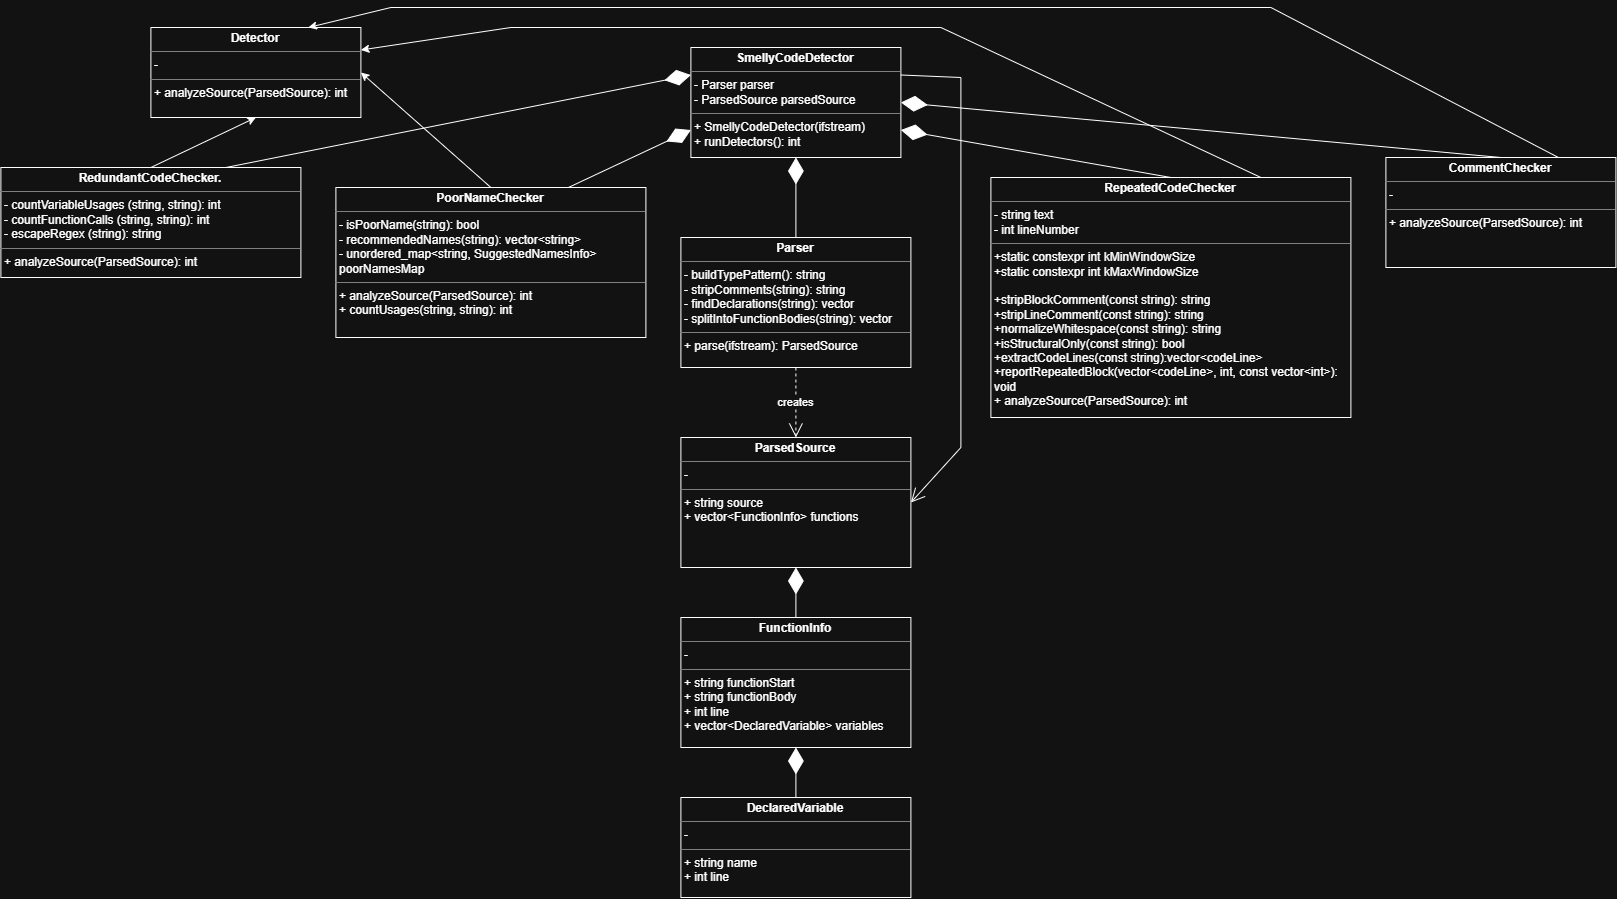

The diagram above was exported from draw.io. Its source (the exported page's mxGraphModel, read from the mxfile embedded in the PNG):
<mxGraphModel dx="2548" dy="922" grid="1" gridSize="10" guides="1" tooltips="1" connect="1" arrows="1" fold="1" page="1" pageScale="1" pageWidth="850" pageHeight="1100" math="0" shadow="0">
  <root>
    <mxCell id="0" />
    <mxCell id="1" parent="0" />
    <mxCell id="xXkW-3f_XLSrRreTtBQ_-11" parent="1" style="verticalAlign=top;align=left;overflow=fill;html=1;whiteSpace=wrap;" value="&lt;p style=&quot;margin:0px;margin-top:4px;text-align:center;&quot;&gt;&lt;b&gt;Detector&lt;/b&gt;&lt;/p&gt;&lt;hr size=&quot;1&quot; style=&quot;border-style:solid;&quot;&gt;&lt;p style=&quot;margin:0px;margin-left:4px;&quot;&gt;-&lt;/p&gt;&lt;hr size=&quot;1&quot; style=&quot;border-style:solid;&quot;&gt;&lt;p style=&quot;margin:0px;margin-left:4px;&quot;&gt;+ analyzeSource(ParsedSource): int&lt;/p&gt;" vertex="1">
      <mxGeometry height="90" width="210" x="40" y="40" as="geometry" />
    </mxCell>
    <mxCell id="xXkW-3f_XLSrRreTtBQ_-12" parent="1" style="verticalAlign=top;align=left;overflow=fill;html=1;whiteSpace=wrap;" value="&lt;p style=&quot;margin:0px;margin-top:4px;text-align:center;&quot;&gt;&lt;b&gt;SmellyCodeDetector&lt;/b&gt;&lt;/p&gt;&lt;hr size=&quot;1&quot; style=&quot;border-style:solid;&quot;&gt;&lt;p style=&quot;margin:0px;margin-left:4px;&quot;&gt;- Parser parser&lt;/p&gt;&lt;p style=&quot;margin:0px;margin-left:4px;&quot;&gt;- ParsedSource parsedSource&lt;/p&gt;&lt;hr size=&quot;1&quot; style=&quot;border-style:solid;&quot;&gt;&lt;p style=&quot;margin:0px;margin-left:4px;&quot;&gt;+ SmellyCodeDetector(ifstream)&lt;/p&gt;&lt;p style=&quot;margin:0px;margin-left:4px;&quot;&gt;+ runDetectors(): int&lt;/p&gt;" vertex="1">
      <mxGeometry height="110" width="210" x="580" y="60" as="geometry" />
    </mxCell>
    <mxCell id="xXkW-3f_XLSrRreTtBQ_-13" parent="1" style="verticalAlign=top;align=left;overflow=fill;html=1;whiteSpace=wrap;" value="&lt;p style=&quot;margin:0px;margin-top:4px;text-align:center;&quot;&gt;&lt;b&gt;RedundantCodeChecker.&lt;/b&gt;&lt;/p&gt;&lt;hr size=&quot;1&quot; style=&quot;border-style:solid;&quot;&gt;&lt;p style=&quot;margin:0px;margin-left:4px;&quot;&gt;-&amp;nbsp;&lt;span style=&quot;background-color: transparent; color: light-dark(rgb(0, 0, 0), rgb(255, 255, 255));&quot;&gt;countVariableUsages (string, string): int&lt;/span&gt;&lt;br&gt;&lt;/p&gt;&lt;p style=&quot;margin:0px;margin-left:4px;&quot;&gt;&lt;span style=&quot;background-color: transparent; color: light-dark(rgb(0, 0, 0), rgb(255, 255, 255));&quot;&gt;- countFunctionCalls (string, string): int&lt;/span&gt;&lt;/p&gt;&lt;p style=&quot;margin:0px;margin-left:4px;&quot;&gt;&lt;span style=&quot;background-color: transparent; color: light-dark(rgb(0, 0, 0), rgb(255, 255, 255));&quot;&gt;- escapeRegex (string): string&lt;/span&gt;&lt;/p&gt;&lt;hr size=&quot;1&quot; style=&quot;border-style:solid;&quot;&gt;&lt;p style=&quot;margin:0px;margin-left:4px;&quot;&gt;+ analyzeSource(ParsedSource): int&lt;/p&gt;" vertex="1">
      <mxGeometry height="110" width="300" x="-110" y="180" as="geometry" />
    </mxCell>
    <mxCell id="xXkW-3f_XLSrRreTtBQ_-14" parent="1" style="verticalAlign=top;align=left;overflow=fill;html=1;whiteSpace=wrap;" value="&lt;p style=&quot;margin:0px;margin-top:4px;text-align:center;&quot;&gt;&lt;b&gt;PoorNameChecker&lt;/b&gt;&lt;/p&gt;&lt;hr size=&quot;1&quot; style=&quot;border-style:solid;&quot;&gt;&lt;p style=&quot;margin:0px;margin-left:4px;&quot;&gt;- isPoorName(string): bool&lt;br&gt;&lt;/p&gt;&lt;p style=&quot;margin:0px;margin-left:4px;&quot;&gt;- recommendedNames(string): vector&amp;lt;string&amp;gt;&amp;nbsp;&lt;/p&gt;&lt;p style=&quot;margin:0px;margin-left:4px;&quot;&gt;- unordered_map&amp;lt;string, SuggestedNamesInfo&amp;gt; poorNamesMap&lt;/p&gt;&lt;hr size=&quot;1&quot; style=&quot;border-style:solid;&quot;&gt;&lt;p style=&quot;margin:0px;margin-left:4px;&quot;&gt;+ analyzeSource(ParsedSource): int&lt;/p&gt;&lt;p style=&quot;margin:0px;margin-left:4px;&quot;&gt;+ countUsages(string, string): int&lt;/p&gt;" vertex="1">
      <mxGeometry height="150" width="310" x="225" y="200" as="geometry" />
    </mxCell>
    <mxCell id="xXkW-3f_XLSrRreTtBQ_-15" parent="1" style="verticalAlign=top;align=left;overflow=fill;html=1;whiteSpace=wrap;" value="&lt;p style=&quot;margin:0px;margin-top:4px;text-align:center;&quot;&gt;&lt;b&gt;Parser&lt;/b&gt;&lt;/p&gt;&lt;hr size=&quot;1&quot; style=&quot;border-style:solid;&quot;&gt;&lt;p style=&quot;margin:0px;margin-left:4px;&quot;&gt;- buildTypePattern(): string&lt;br&gt;&lt;/p&gt;&lt;p style=&quot;margin:0px;margin-left:4px;&quot;&gt;- stripComments(string): string&lt;/p&gt;&lt;p style=&quot;margin:0px;margin-left:4px;&quot;&gt;- findDeclarations(string): vector&lt;/p&gt;&lt;p style=&quot;margin:0px;margin-left:4px;&quot;&gt;- splitIntoFunctionBodies(string): vector&lt;/p&gt;&lt;hr size=&quot;1&quot; style=&quot;border-style:solid;&quot;&gt;&lt;p style=&quot;margin:0px;margin-left:4px;&quot;&gt;+ parse(ifstream): ParsedSource&lt;br&gt;&lt;/p&gt;&lt;p style=&quot;margin:0px;margin-left:4px;&quot;&gt;&lt;br&gt;&lt;/p&gt;" vertex="1">
      <mxGeometry height="130" width="230" x="570" y="250" as="geometry" />
    </mxCell>
    <mxCell id="Gsgy2mHiSzyoASCvV8HB-1" parent="1" style="verticalAlign=top;align=left;overflow=fill;html=1;whiteSpace=wrap;" value="&lt;p style=&quot;margin:0px;margin-top:4px;text-align:center;&quot;&gt;&lt;b&gt;ParsedSource&lt;/b&gt;&lt;/p&gt;&lt;hr size=&quot;1&quot; style=&quot;border-style:solid;&quot;&gt;&lt;p style=&quot;margin:0px;margin-left:4px;&quot;&gt;-&amp;nbsp;&lt;br&gt;&lt;/p&gt;&lt;hr size=&quot;1&quot; style=&quot;border-style:solid;&quot;&gt;&lt;p style=&quot;margin:0px;margin-left:4px;&quot;&gt;+ string source&lt;br&gt;&lt;/p&gt;&lt;p style=&quot;margin:0px;margin-left:4px;&quot;&gt;+ vector&amp;lt;FunctionInfo&amp;gt; functions&lt;/p&gt;&lt;p style=&quot;margin:0px;margin-left:4px;&quot;&gt;&lt;br&gt;&lt;/p&gt;" vertex="1">
      <mxGeometry height="130" width="230" x="570" y="450" as="geometry" />
    </mxCell>
    <mxCell id="Gsgy2mHiSzyoASCvV8HB-2" parent="1" style="verticalAlign=top;align=left;overflow=fill;html=1;whiteSpace=wrap;" value="&lt;p style=&quot;margin:0px;margin-top:4px;text-align:center;&quot;&gt;&lt;b&gt;FunctionInfo&lt;/b&gt;&lt;/p&gt;&lt;hr size=&quot;1&quot; style=&quot;border-style:solid;&quot;&gt;&lt;p style=&quot;margin:0px;margin-left:4px;&quot;&gt;-&amp;nbsp;&lt;br&gt;&lt;/p&gt;&lt;hr size=&quot;1&quot; style=&quot;border-style:solid;&quot;&gt;&lt;p style=&quot;margin:0px;margin-left:4px;&quot;&gt;+ string functionStart&lt;br&gt;&lt;/p&gt;&lt;p style=&quot;margin:0px;margin-left:4px;&quot;&gt;+ string functionBody&lt;/p&gt;&lt;p style=&quot;margin:0px;margin-left:4px;&quot;&gt;+ int line&lt;/p&gt;&lt;p style=&quot;margin:0px;margin-left:4px;&quot;&gt;+ vector&amp;lt;DeclaredVariable&amp;gt; variables&lt;/p&gt;&lt;p style=&quot;margin:0px;margin-left:4px;&quot;&gt;&lt;br&gt;&lt;/p&gt;" vertex="1">
      <mxGeometry height="130" width="230" x="570" y="630" as="geometry" />
    </mxCell>
    <mxCell id="Gsgy2mHiSzyoASCvV8HB-3" parent="1" style="verticalAlign=top;align=left;overflow=fill;html=1;whiteSpace=wrap;" value="&lt;p style=&quot;margin:0px;margin-top:4px;text-align:center;&quot;&gt;&lt;b&gt;DeclaredVariable&lt;/b&gt;&lt;/p&gt;&lt;hr size=&quot;1&quot; style=&quot;border-style:solid;&quot;&gt;&lt;p style=&quot;margin:0px;margin-left:4px;&quot;&gt;-&amp;nbsp;&lt;br&gt;&lt;/p&gt;&lt;hr size=&quot;1&quot; style=&quot;border-style:solid;&quot;&gt;&lt;p style=&quot;margin:0px;margin-left:4px;&quot;&gt;+ string name&lt;br&gt;&lt;/p&gt;&lt;p style=&quot;margin:0px;margin-left:4px;&quot;&gt;&lt;span style=&quot;background-color: transparent; color: light-dark(rgb(0, 0, 0), rgb(255, 255, 255));&quot;&gt;+ int line&lt;/span&gt;&lt;/p&gt;&lt;p style=&quot;margin:0px;margin-left:4px;&quot;&gt;&lt;br&gt;&lt;/p&gt;" vertex="1">
      <mxGeometry height="100" width="230" x="570" y="810" as="geometry" />
    </mxCell>
    <mxCell id="Gsgy2mHiSzyoASCvV8HB-6" edge="1" parent="1" source="xXkW-3f_XLSrRreTtBQ_-13" style="endArrow=classic;html=1;rounded=0;exitX=0.5;exitY=0;exitDx=0;exitDy=0;entryX=0.5;entryY=1;entryDx=0;entryDy=0;" target="xXkW-3f_XLSrRreTtBQ_-11" value="">
      <mxGeometry height="50" relative="1" width="50" as="geometry">
        <mxPoint x="320" y="270" as="sourcePoint" />
        <mxPoint x="370" y="220" as="targetPoint" />
      </mxGeometry>
    </mxCell>
    <mxCell id="Gsgy2mHiSzyoASCvV8HB-7" edge="1" parent="1" source="xXkW-3f_XLSrRreTtBQ_-14" style="endArrow=classic;html=1;rounded=0;exitX=0.5;exitY=0;exitDx=0;exitDy=0;entryX=1;entryY=0.5;entryDx=0;entryDy=0;" target="xXkW-3f_XLSrRreTtBQ_-11" value="">
      <mxGeometry height="50" relative="1" width="50" as="geometry">
        <mxPoint x="370" y="240" as="sourcePoint" />
        <mxPoint x="420" y="190" as="targetPoint" />
      </mxGeometry>
    </mxCell>
    <mxCell id="Gsgy2mHiSzyoASCvV8HB-8" edge="1" parent="1" source="xXkW-3f_XLSrRreTtBQ_-13" style="endArrow=diamondThin;endFill=1;endSize=24;html=1;rounded=0;exitX=0.75;exitY=0;exitDx=0;exitDy=0;entryX=0;entryY=0.25;entryDx=0;entryDy=0;" target="xXkW-3f_XLSrRreTtBQ_-12" value="">
      <mxGeometry relative="1" width="160" as="geometry">
        <mxPoint x="420" y="210" as="sourcePoint" />
        <mxPoint x="580" y="210" as="targetPoint" />
      </mxGeometry>
    </mxCell>
    <mxCell id="Gsgy2mHiSzyoASCvV8HB-9" edge="1" parent="1" source="xXkW-3f_XLSrRreTtBQ_-14" style="endArrow=diamondThin;endFill=1;endSize=24;html=1;rounded=0;exitX=0.75;exitY=0;exitDx=0;exitDy=0;entryX=0;entryY=0.75;entryDx=0;entryDy=0;" target="xXkW-3f_XLSrRreTtBQ_-12" value="">
      <mxGeometry relative="1" width="160" as="geometry">
        <mxPoint x="370" y="210" as="sourcePoint" />
        <mxPoint x="530" y="210" as="targetPoint" />
      </mxGeometry>
    </mxCell>
    <mxCell id="Gsgy2mHiSzyoASCvV8HB-10" edge="1" parent="1" source="xXkW-3f_XLSrRreTtBQ_-15" style="endArrow=diamondThin;endFill=1;endSize=24;html=1;rounded=0;exitX=0.5;exitY=0;exitDx=0;exitDy=0;entryX=0.5;entryY=1;entryDx=0;entryDy=0;" target="xXkW-3f_XLSrRreTtBQ_-12" value="">
      <mxGeometry relative="1" width="160" as="geometry">
        <mxPoint x="510" y="250" as="sourcePoint" />
        <mxPoint x="670" y="250" as="targetPoint" />
      </mxGeometry>
    </mxCell>
    <mxCell id="Gsgy2mHiSzyoASCvV8HB-11" edge="1" parent="1" source="Gsgy2mHiSzyoASCvV8HB-2" style="endArrow=diamondThin;endFill=1;endSize=24;html=1;rounded=0;exitX=0.5;exitY=0;exitDx=0;exitDy=0;entryX=0.5;entryY=1;entryDx=0;entryDy=0;" target="Gsgy2mHiSzyoASCvV8HB-1" value="">
      <mxGeometry relative="1" width="160" as="geometry">
        <mxPoint x="370" y="550" as="sourcePoint" />
        <mxPoint x="530" y="550" as="targetPoint" />
      </mxGeometry>
    </mxCell>
    <mxCell id="Gsgy2mHiSzyoASCvV8HB-12" edge="1" parent="1" source="xXkW-3f_XLSrRreTtBQ_-15" style="endArrow=open;endSize=12;dashed=1;html=1;rounded=0;exitX=0.5;exitY=1;exitDx=0;exitDy=0;entryX=0.5;entryY=0;entryDx=0;entryDy=0;" target="Gsgy2mHiSzyoASCvV8HB-1" value="creates">
      <mxGeometry relative="1" width="160" as="geometry">
        <mxPoint x="470" y="480" as="sourcePoint" />
        <mxPoint x="630" y="480" as="targetPoint" />
      </mxGeometry>
    </mxCell>
    <mxCell id="Gsgy2mHiSzyoASCvV8HB-14" edge="1" parent="1" source="xXkW-3f_XLSrRreTtBQ_-12" style="endArrow=none;html=1;rounded=0;exitX=1;exitY=0.25;exitDx=0;exitDy=0;" value="">
      <mxGeometry height="50" relative="1" width="50" as="geometry">
        <mxPoint x="610" y="300" as="sourcePoint" />
        <mxPoint x="850" y="90" as="targetPoint" />
      </mxGeometry>
    </mxCell>
    <mxCell id="Gsgy2mHiSzyoASCvV8HB-15" edge="1" parent="1" style="endArrow=none;html=1;rounded=0;" value="">
      <mxGeometry height="50" relative="1" width="50" as="geometry">
        <mxPoint x="850" y="460" as="sourcePoint" />
        <mxPoint x="850" y="90" as="targetPoint" />
      </mxGeometry>
    </mxCell>
    <mxCell id="Gsgy2mHiSzyoASCvV8HB-16" edge="1" parent="1" style="endArrow=open;endFill=1;endSize=12;html=1;rounded=0;entryX=1;entryY=0.5;entryDx=0;entryDy=0;" target="Gsgy2mHiSzyoASCvV8HB-1" value="">
      <mxGeometry relative="1" width="160" as="geometry">
        <mxPoint x="850" y="460" as="sourcePoint" />
        <mxPoint x="880" y="370" as="targetPoint" />
      </mxGeometry>
    </mxCell>
    <mxCell id="Gsgy2mHiSzyoASCvV8HB-17" edge="1" parent="1" source="Gsgy2mHiSzyoASCvV8HB-3" style="endArrow=diamondThin;endFill=1;endSize=24;html=1;rounded=0;exitX=0.5;exitY=0;exitDx=0;exitDy=0;entryX=0.5;entryY=1;entryDx=0;entryDy=0;" target="Gsgy2mHiSzyoASCvV8HB-2" value="">
      <mxGeometry relative="1" width="160" as="geometry">
        <mxPoint x="610" y="650" as="sourcePoint" />
        <mxPoint x="770" y="650" as="targetPoint" />
      </mxGeometry>
    </mxCell>
    <mxCell id="Gsgy2mHiSzyoASCvV8HB-18" parent="1" style="verticalAlign=top;align=left;overflow=fill;html=1;whiteSpace=wrap;" value="&lt;p style=&quot;margin:0px;margin-top:4px;text-align:center;&quot;&gt;&lt;b&gt;RepeatedCodeChecker&lt;/b&gt;&lt;/p&gt;&lt;hr size=&quot;1&quot; style=&quot;border-style:solid;&quot;&gt;&lt;p style=&quot;margin:0px;margin-left:4px;&quot;&gt;- string text&lt;/p&gt;&lt;p style=&quot;margin:0px;margin-left:4px;&quot;&gt;- int lineNumber&lt;/p&gt;&lt;hr size=&quot;1&quot; style=&quot;border-style:solid;&quot;&gt;&lt;p style=&quot;margin: 0px 0px 0px 4px;&quot;&gt;+static constexpr int kMinWindowSize&lt;/p&gt;&lt;p style=&quot;margin: 0px 0px 0px 4px;&quot;&gt;+static constexpr int kMaxWindowSize&lt;/p&gt;&lt;p style=&quot;margin:0px;margin-left:4px;&quot;&gt;&lt;br&gt;&lt;/p&gt;&lt;p style=&quot;margin:0px;margin-left:4px;&quot;&gt;+stripBlockComment(const string): string&lt;/p&gt;&lt;p style=&quot;margin:0px;margin-left:4px;&quot;&gt;+stripLineComment(const string): string&lt;/p&gt;&lt;p style=&quot;margin:0px;margin-left:4px;&quot;&gt;+normalizeWhitespace(const string): string&lt;/p&gt;&lt;p style=&quot;margin:0px;margin-left:4px;&quot;&gt;+isStructuralOnly(const string): bool&lt;/p&gt;&lt;p style=&quot;margin:0px;margin-left:4px;&quot;&gt;+extractCodeLines(const string):vector&amp;lt;codeLine&amp;gt;&lt;/p&gt;&lt;p style=&quot;margin:0px;margin-left:4px;&quot;&gt;+reportRepeatedBlock(vector&amp;lt;codeLine&amp;gt;, int, const vector&amp;lt;int&amp;gt;): void&lt;/p&gt;&lt;p style=&quot;margin:0px;margin-left:4px;&quot;&gt;+ analyzeSource(ParsedSource): int&lt;/p&gt;&lt;p style=&quot;margin:0px;margin-left:4px;&quot;&gt;&lt;br&gt;&lt;/p&gt;" vertex="1">
      <mxGeometry height="240" width="360" x="880" y="190" as="geometry" />
    </mxCell>
    <mxCell id="Gsgy2mHiSzyoASCvV8HB-19" edge="1" parent="1" source="Gsgy2mHiSzyoASCvV8HB-18" style="endArrow=diamondThin;endFill=1;endSize=24;html=1;rounded=0;exitX=0.5;exitY=0;exitDx=0;exitDy=0;entryX=1;entryY=0.75;entryDx=0;entryDy=0;" target="xXkW-3f_XLSrRreTtBQ_-12" value="">
      <mxGeometry relative="1" width="160" as="geometry">
        <mxPoint x="890" y="340" as="sourcePoint" />
        <mxPoint x="1050" y="340" as="targetPoint" />
      </mxGeometry>
    </mxCell>
    <mxCell id="Gsgy2mHiSzyoASCvV8HB-20" parent="1" style="verticalAlign=top;align=left;overflow=fill;html=1;whiteSpace=wrap;" value="&lt;p style=&quot;margin:0px;margin-top:4px;text-align:center;&quot;&gt;&lt;b&gt;CommentChecker&lt;/b&gt;&lt;/p&gt;&lt;hr size=&quot;1&quot; style=&quot;border-style:solid;&quot;&gt;&lt;p style=&quot;margin:0px;margin-left:4px;&quot;&gt;-&amp;nbsp;&lt;br&gt;&lt;/p&gt;&lt;hr size=&quot;1&quot; style=&quot;border-style:solid;&quot;&gt;&lt;p style=&quot;margin:0px;margin-left:4px;&quot;&gt;+ analyzeSource(ParsedSource): int&lt;/p&gt;" vertex="1">
      <mxGeometry height="110" width="230" x="1275" y="170" as="geometry" />
    </mxCell>
    <mxCell id="Gsgy2mHiSzyoASCvV8HB-21" edge="1" parent="1" source="Gsgy2mHiSzyoASCvV8HB-20" style="endArrow=diamondThin;endFill=1;endSize=24;html=1;rounded=0;exitX=0.5;exitY=0;exitDx=0;exitDy=0;entryX=1;entryY=0.5;entryDx=0;entryDy=0;" target="xXkW-3f_XLSrRreTtBQ_-12" value="">
      <mxGeometry relative="1" width="160" as="geometry">
        <mxPoint x="930" y="220" as="sourcePoint" />
        <mxPoint x="1090" y="220" as="targetPoint" />
      </mxGeometry>
    </mxCell>
    <mxCell id="2mHzzyCJ9wIk8ipv676f-1" edge="1" parent="1" style="endArrow=classic;html=1;rounded=0;curved=0;entryX=1;entryY=0.25;entryDx=0;entryDy=0;" target="xXkW-3f_XLSrRreTtBQ_-11" value="">
      <mxGeometry height="50" relative="1" width="50" as="geometry">
        <mxPoint x="400" y="40" as="sourcePoint" />
        <mxPoint x="1090" y="40" as="targetPoint" />
      </mxGeometry>
    </mxCell>
    <mxCell id="2mHzzyCJ9wIk8ipv676f-2" edge="1" parent="1" style="endArrow=none;html=1;rounded=0;" value="">
      <mxGeometry height="50" relative="1" width="50" as="geometry">
        <mxPoint x="400" y="40" as="sourcePoint" />
        <mxPoint x="830" y="40" as="targetPoint" />
      </mxGeometry>
    </mxCell>
    <mxCell id="2mHzzyCJ9wIk8ipv676f-3" edge="1" parent="1" source="Gsgy2mHiSzyoASCvV8HB-18" style="endArrow=none;html=1;rounded=0;exitX=0.75;exitY=0;exitDx=0;exitDy=0;" value="">
      <mxGeometry height="50" relative="1" width="50" as="geometry">
        <mxPoint x="960" y="210" as="sourcePoint" />
        <mxPoint x="830" y="40" as="targetPoint" />
      </mxGeometry>
    </mxCell>
    <mxCell id="2mHzzyCJ9wIk8ipv676f-4" edge="1" parent="1" source="Gsgy2mHiSzyoASCvV8HB-20" style="endArrow=none;html=1;rounded=0;exitX=0.75;exitY=0;exitDx=0;exitDy=0;" value="">
      <mxGeometry height="50" relative="1" width="50" as="geometry">
        <mxPoint x="1460" y="280" as="sourcePoint" />
        <mxPoint x="1160" y="20" as="targetPoint" />
      </mxGeometry>
    </mxCell>
    <mxCell id="2mHzzyCJ9wIk8ipv676f-5" edge="1" parent="1" style="endArrow=none;html=1;rounded=0;" value="">
      <mxGeometry height="50" relative="1" width="50" as="geometry">
        <mxPoint x="280" y="20" as="sourcePoint" />
        <mxPoint x="1160" y="20" as="targetPoint" />
      </mxGeometry>
    </mxCell>
    <mxCell id="2mHzzyCJ9wIk8ipv676f-6" edge="1" parent="1" style="endArrow=classic;html=1;rounded=0;entryX=0.75;entryY=0;entryDx=0;entryDy=0;" target="xXkW-3f_XLSrRreTtBQ_-11" value="">
      <mxGeometry height="50" relative="1" width="50" as="geometry">
        <mxPoint x="280" y="20" as="sourcePoint" />
        <mxPoint x="420" y="120" as="targetPoint" />
      </mxGeometry>
    </mxCell>
  </root>
</mxGraphModel>